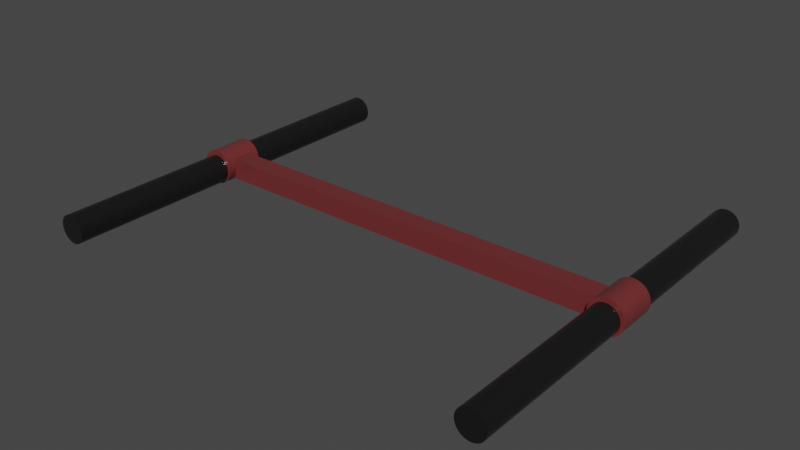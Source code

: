 # Source: minecartlever.blend  (saved by Blender 2.93.20; exported with 4.5.12 LTS)
import bpy
from mathutils import Matrix  # noqa: F401  (used for matrix-valued properties, if any)

bpy.ops.wm.read_factory_settings(use_empty=True)
scene = bpy.context.scene
scene.name = 'Scene'

# ---- collections
col_collection = bpy.data.collections.new('Collection'); scene.collection.children.link(col_collection)

# ---- materials (node trees are filled in below, after node groups)
mat_material_005 = bpy.data.materials.new('Material.005')
mat_material_005.use_transparent_shadow = False
mat_material_004 = bpy.data.materials.new('Material.004')
mat_material_004.use_transparent_shadow = False

# ---- material node trees
mat_material_005.use_nodes = True; mat_material_005.node_tree.nodes.clear()
_N = mat_material_005.node_tree.nodes; _L = mat_material_005.node_tree.links
n0 = _N.new('ShaderNodeBsdfPrincipled'); n0.name = 'Principled BSDF'; n0.location = (10, 300)
n0.distribution = 'GGX'
n0.subsurface_method = 'BURLEY'
n0.inputs[0].default_value = (0.159, 0.02843, 0.02956, 1.0)
n0.inputs[2].default_value = 0.03448
n0.inputs[3].default_value = 1.45
n0.inputs[27].default_value = (0.0, 0.0, 0.0, 1.0)
n0.inputs[28].default_value = 1.0
n1 = _N.new('ShaderNodeOutputMaterial'); n1.name = 'Material Output'; n1.location = (300, 300)
_L.new(n0.outputs[0], n1.inputs[0])
n1.is_active_output = True
mat_material_004.use_nodes = True; mat_material_004.node_tree.nodes.clear()
_N = mat_material_004.node_tree.nodes; _L = mat_material_004.node_tree.links
n0 = _N.new('ShaderNodeBsdfPrincipled'); n0.name = 'Principled BSDF'; n0.location = (10, 300)
n0.distribution = 'GGX'
n0.subsurface_method = 'BURLEY'
n0.inputs[0].default_value = (0.008668, 0.008668, 0.008668, 1.0)
n0.inputs[2].default_value = 0.2457
n0.inputs[3].default_value = 1.45
n0.inputs[27].default_value = (0.0, 0.0, 0.0, 1.0)
n0.inputs[28].default_value = 1.0
n1 = _N.new('ShaderNodeOutputMaterial'); n1.name = 'Material Output'; n1.location = (300, 300)
_L.new(n0.outputs[0], n1.inputs[0])
n1.is_active_output = True

# ---- world
world_world = bpy.data.worlds.new('World'); scene.world = world_world
world_world.use_nodes = True; world_world.node_tree.nodes.clear()
_N = world_world.node_tree.nodes; _L = world_world.node_tree.links
n0 = _N.new('ShaderNodeOutputWorld'); n0.name = 'World Output'; n0.location = (300, 300)
n1 = _N.new('ShaderNodeBackground'); n1.name = 'Background'; n1.location = (10, 300)
n1.inputs[0].default_value = (0.05088, 0.05088, 0.05088, 1.0)
_L.new(n1.outputs[0], n0.inputs[0])
n0.is_active_output = True
world_world.color = (0.05088, 0.05088, 0.05088)
world_world.use_sun_shadow = False
world_world.sun_shadow_jitter_overblur = 0.0

# ---- meshes
me_cube_018 = bpy.data.meshes.new('Cube.018')
me_cube_018.from_pydata([(-0.1, -0.1, -0.1), (-0.1, -0.1, 0.1), (-0.1, 0.1, -0.1), (-0.1, 0.1, 0.1), (0.1, -0.1, -0.1), (0.1, -0.1, 0.1), (0.1, 0.1, -0.1), (0.1, 0.1, 0.1)], [], [(0, 1, 3, 2), (2, 3, 7, 6), (6, 7, 5, 4), (4, 5, 1, 0), (2, 6, 4, 0), (7, 3, 1, 5)])
_uv = me_cube_018.uv_layers.new(name='UVMap')
_uv.uv.foreach_set('vector', [0.375, 0.0, 0.625, 0.0, 0.625, 0.25, 0.375, 0.25, 0.375, 0.25, 0.625, 0.25, 0.625, 0.5, 0.375, 0.5, 0.375, 0.5, 0.625, 0.5, 0.625, 0.75, 0.375, 0.75, 0.375, 0.75, 0.625, 0.75, 0.625, 1.0, 0.375, 1.0, 0.125, 0.5, 0.375, 0.5, 0.375, 0.75, 0.125, 0.75, 0.625, 0.5, 0.875, 0.5, 0.875, 0.75, 0.625, 0.75])
me_cube_018.materials.append(mat_material_005)
me_cube_018.use_remesh_fix_poles = True
me_cube_018.use_remesh_preserve_attributes = False
me_cube_018.update()
me_cylinder_036 = bpy.data.meshes.new('Cylinder.036')
me_cylinder_036.from_pydata([(0.0, 0.01, -0.29), (0.0, 0.01, 0.29), (0.001951, 0.009808, -0.29), (0.001951, 0.009808, 0.29), (0.003827, 0.009239, -0.29), (0.003827, 0.009239, 0.29), (0.005556, 0.008315, -0.29), (0.005556, 0.008315, 0.29), (0.007071, 0.007071, -0.29), (0.007071, 0.007071, 0.29), (0.008315, 0.005556, -0.29), (0.008315, 0.005556, 0.29), (0.009239, 0.003827, -0.29), (0.009239, 0.003827, 0.29), (0.009808, 0.001951, -0.29), (0.009808, 0.001951, 0.29), (0.01, -4.371e-10, -0.29), (0.01, -4.371e-10, 0.29), (0.009808, -0.001951, -0.29), (0.009808, -0.001951, 0.29), (0.009239, -0.003827, -0.29), (0.009239, -0.003827, 0.29), (0.008315, -0.005556, -0.29), (0.008315, -0.005556, 0.29), (0.007071, -0.007071, -0.29), (0.007071, -0.007071, 0.29), (0.005556, -0.008315, -0.29), (0.005556, -0.008315, 0.29), (0.003827, -0.009239, -0.29), (0.003827, -0.009239, 0.29), (0.001951, -0.009808, -0.29), (0.001951, -0.009808, 0.29), (-8.742e-10, -0.01, -0.29), (-8.742e-10, -0.01, 0.29), (-0.001951, -0.009808, -0.29), (-0.001951, -0.009808, 0.29), (-0.003827, -0.009239, -0.29), (-0.003827, -0.009239, 0.29), (-0.005556, -0.008315, -0.29), (-0.005556, -0.008315, 0.29), (-0.007071, -0.007071, -0.29), (-0.007071, -0.007071, 0.29), (-0.008315, -0.005556, -0.29), (-0.008315, -0.005556, 0.29), (-0.009239, -0.003827, -0.29), (-0.009239, -0.003827, 0.29), (-0.009808, -0.001951, -0.29), (-0.009808, -0.001951, 0.29), (-0.01, 1.192e-10, -0.29), (-0.01, 1.192e-10, 0.29), (-0.009808, 0.001951, -0.29), (-0.009808, 0.001951, 0.29), (-0.009239, 0.003827, -0.29), (-0.009239, 0.003827, 0.29), (-0.008315, 0.005556, -0.29), (-0.008315, 0.005556, 0.29), (-0.007071, 0.007071, -0.29), (-0.007071, 0.007071, 0.29), (-0.005556, 0.008315, -0.29), (-0.005556, 0.008315, 0.29), (-0.003827, 0.009239, -0.29), (-0.003827, 0.009239, 0.29), (-0.001951, 0.009808, -0.29), (-0.001951, 0.009808, 0.29)], [], [(0, 1, 3, 2), (2, 3, 5, 4), (4, 5, 7, 6), (6, 7, 9, 8), (8, 9, 11, 10), (10, 11, 13, 12), (12, 13, 15, 14), (14, 15, 17, 16), (16, 17, 19, 18), (18, 19, 21, 20), (20, 21, 23, 22), (22, 23, 25, 24), (24, 25, 27, 26), (26, 27, 29, 28), (28, 29, 31, 30), (30, 31, 33, 32), (32, 33, 35, 34), (34, 35, 37, 36), (36, 37, 39, 38), (38, 39, 41, 40), (40, 41, 43, 42), (42, 43, 45, 44), (44, 45, 47, 46), (46, 47, 49, 48), (48, 49, 51, 50), (50, 51, 53, 52), (52, 53, 55, 54), (54, 55, 57, 56), (56, 57, 59, 58), (58, 59, 61, 60), (3, 1, 63, 61, 59, 57, 55, 53, 51, 49, 47, 45, 43, 41, 39, 37, 35, 33, 31, 29, 27, 25, 23, 21, 19, 17, 15, 13, 11, 9, 7, 5), (60, 61, 63, 62), (62, 63, 1, 0), (0, 2, 4, 6, 8, 10, 12, 14, 16, 18, 20, 22, 24, 26, 28, 30, 32, 34, 36, 38, 40, 42, 44, 46, 48, 50, 52, 54, 56, 58, 60, 62)])
_uv = me_cylinder_036.uv_layers.new(name='UVMap')
_uv.uv.foreach_set('vector', [1.0, 0.5, 1.0, 1.0, 0.9688, 1.0, 0.9688, 0.5, 0.9688, 0.5, 0.9688, 1.0, 0.9375, 1.0, 0.9375, 0.5, 0.9375, 0.5, 0.9375, 1.0, 0.9062, 1.0, 0.9062, 0.5, 0.9062, 0.5, 0.9062, 1.0, 0.875, 1.0, 0.875, 0.5, 0.875, 0.5, 0.875, 1.0, 0.8438, 1.0, 0.8438, 0.5, 0.8438, 0.5, 0.8438, 1.0, 0.8125, 1.0, 0.8125, 0.5, 0.8125, 0.5, 0.8125, 1.0, 0.7812, 1.0, 0.7812, 0.5, 0.7812, 0.5, 0.7812, 1.0, 0.75, 1.0, 0.75, 0.5, 0.75, 0.5, 0.75, 1.0, 0.7188, 1.0, 0.7188, 0.5, 0.7188, 0.5, 0.7188, 1.0, 0.6875, 1.0, 0.6875, 0.5, 0.6875, 0.5, 0.6875, 1.0, 0.6562, 1.0, 0.6562, 0.5, 0.6562, 0.5, 0.6562, 1.0, 0.625, 1.0, 0.625, 0.5, 0.625, 0.5, 0.625, 1.0, 0.5938, 1.0, 0.5938, 0.5, 0.5938, 0.5, 0.5938, 1.0, 0.5625, 1.0, 0.5625, 0.5, 0.5625, 0.5, 0.5625, 1.0, 0.5312, 1.0, 0.5312, 0.5, 0.5312, 0.5, 0.5312, 1.0, 0.5, 1.0, 0.5, 0.5, 0.5, 0.5, 0.5, 1.0, 0.4688, 1.0, 0.4688, 0.5, 0.4688, 0.5, 0.4688, 1.0, 0.4375, 1.0, 0.4375, 0.5, 0.4375, 0.5, 0.4375, 1.0, 0.4062, 1.0, 0.4062, 0.5, 0.4062, 0.5, 0.4062, 1.0, 0.375, 1.0, 0.375, 0.5, 0.375, 0.5, 0.375, 1.0, 0.3438, 1.0, 0.3438, 0.5, 0.3438, 0.5, 0.3438, 1.0, 0.3125, 1.0, 0.3125, 0.5, 0.3125, 0.5, 0.3125, 1.0, 0.2812, 1.0, 0.2812, 0.5, 0.2812, 0.5, 0.2812, 1.0, 0.25, 1.0, 0.25, 0.5, 0.25, 0.5, 0.25, 1.0, 0.2188, 1.0, 0.2188, 0.5, 0.2188, 0.5, 0.2188, 1.0, 0.1875, 1.0, 0.1875, 0.5, 0.1875, 0.5, 0.1875, 1.0, 0.1562, 1.0, 0.1562, 0.5, 0.1562, 0.5, 0.1562, 1.0, 0.125, 1.0, 0.125, 0.5, 0.125, 0.5, 0.125, 1.0, 0.09375, 1.0, 0.09375, 0.5, 0.09375, 0.5, 0.09375, 1.0, 0.0625, 1.0, 0.0625, 0.5, 0.2968, 0.4854, 0.25, 0.49, 0.2032, 0.4854, 0.1582, 0.4717, 0.1167, 0.4496, 0.08029, 0.4197, 0.05045, 0.3833, 0.02827, 0.3418, 0.01461, 0.2968, 0.01, 0.25, 0.01461, 0.2032, 0.02827, 0.1582, 0.05045, 0.1167, 0.08029, 0.08029, 0.1167, 0.05045, 0.1582, 0.02827, 0.2032, 0.01461, 0.25, 0.01, 0.2968, 0.01461, 0.3418, 0.02827, 0.3833, 0.05045, 0.4197, 0.08029, 0.4496, 0.1167, 0.4717, 0.1582, 0.4854, 0.2032, 0.49, 0.25, 0.4854, 0.2968, 0.4717, 0.3418, 0.4496, 0.3833, 0.4197, 0.4197, 0.3833, 0.4496, 0.3418, 0.4717, 0.0625, 0.5, 0.0625, 1.0, 0.03125, 1.0, 0.03125, 0.5, 0.03125, 0.5, 0.03125, 1.0, 0.0, 1.0, 0.0, 0.5, 0.75, 0.49, 0.7968, 0.4854, 0.8418, 0.4717, 0.8833, 0.4496, 0.9197, 0.4197, 0.9496, 0.3833, 0.9717, 0.3418, 0.9854, 0.2968, 0.99, 0.25, 0.9854, 0.2032, 0.9717, 0.1582, 0.9496, 0.1167, 0.9197, 0.08029, 0.8833, 0.05045, 0.8418, 0.02827, 0.7968, 0.01461, 0.75, 0.01, 0.7032, 0.01461, 0.6582, 0.02827, 0.6167, 0.05045, 0.5803, 0.08029, 0.5504, 0.1167, 0.5283, 0.1582, 0.5146, 0.2032, 0.51, 0.25, 0.5146, 0.2968, 0.5283, 0.3418, 0.5504, 0.3833, 0.5803, 0.4197, 0.6167, 0.4496, 0.6582, 0.4717, 0.7032, 0.4854])
me_cylinder_036.materials.append(mat_material_004)
me_cylinder_036.use_remesh_fix_poles = True
me_cylinder_036.use_remesh_preserve_attributes = False
me_cylinder_036.update()
me_cylinder_037 = bpy.data.meshes.new('Cylinder.037')
me_cylinder_037.from_pydata([(0.0, 0.01, -0.29), (0.0, 0.01, 0.29), (0.001951, 0.009808, -0.29), (0.001951, 0.009808, 0.29), (0.003827, 0.009239, -0.29), (0.003827, 0.009239, 0.29), (0.005556, 0.008315, -0.29), (0.005556, 0.008315, 0.29), (0.007071, 0.007071, -0.29), (0.007071, 0.007071, 0.29), (0.008315, 0.005556, -0.29), (0.008315, 0.005556, 0.29), (0.009239, 0.003827, -0.29), (0.009239, 0.003827, 0.29), (0.009808, 0.001951, -0.29), (0.009808, 0.001951, 0.29), (0.01, -4.371e-10, -0.29), (0.01, -4.371e-10, 0.29), (0.009808, -0.001951, -0.29), (0.009808, -0.001951, 0.29), (0.009239, -0.003827, -0.29), (0.009239, -0.003827, 0.29), (0.008315, -0.005556, -0.29), (0.008315, -0.005556, 0.29), (0.007071, -0.007071, -0.29), (0.007071, -0.007071, 0.29), (0.005556, -0.008315, -0.29), (0.005556, -0.008315, 0.29), (0.003827, -0.009239, -0.29), (0.003827, -0.009239, 0.29), (0.001951, -0.009808, -0.29), (0.001951, -0.009808, 0.29), (-8.742e-10, -0.01, -0.29), (-8.742e-10, -0.01, 0.29), (-0.001951, -0.009808, -0.29), (-0.001951, -0.009808, 0.29), (-0.003827, -0.009239, -0.29), (-0.003827, -0.009239, 0.29), (-0.005556, -0.008315, -0.29), (-0.005556, -0.008315, 0.29), (-0.007071, -0.007071, -0.29), (-0.007071, -0.007071, 0.29), (-0.008315, -0.005556, -0.29), (-0.008315, -0.005556, 0.29), (-0.009239, -0.003827, -0.29), (-0.009239, -0.003827, 0.29), (-0.009808, -0.001951, -0.29), (-0.009808, -0.001951, 0.29), (-0.01, 1.192e-10, -0.29), (-0.01, 1.192e-10, 0.29), (-0.009808, 0.001951, -0.29), (-0.009808, 0.001951, 0.29), (-0.009239, 0.003827, -0.29), (-0.009239, 0.003827, 0.29), (-0.008315, 0.005556, -0.29), (-0.008315, 0.005556, 0.29), (-0.007071, 0.007071, -0.29), (-0.007071, 0.007071, 0.29), (-0.005556, 0.008315, -0.29), (-0.005556, 0.008315, 0.29), (-0.003827, 0.009239, -0.29), (-0.003827, 0.009239, 0.29), (-0.001951, 0.009808, -0.29), (-0.001951, 0.009808, 0.29)], [], [(0, 1, 3, 2), (2, 3, 5, 4), (4, 5, 7, 6), (6, 7, 9, 8), (8, 9, 11, 10), (10, 11, 13, 12), (12, 13, 15, 14), (14, 15, 17, 16), (16, 17, 19, 18), (18, 19, 21, 20), (20, 21, 23, 22), (22, 23, 25, 24), (24, 25, 27, 26), (26, 27, 29, 28), (28, 29, 31, 30), (30, 31, 33, 32), (32, 33, 35, 34), (34, 35, 37, 36), (36, 37, 39, 38), (38, 39, 41, 40), (40, 41, 43, 42), (42, 43, 45, 44), (44, 45, 47, 46), (46, 47, 49, 48), (48, 49, 51, 50), (50, 51, 53, 52), (52, 53, 55, 54), (54, 55, 57, 56), (56, 57, 59, 58), (58, 59, 61, 60), (3, 1, 63, 61, 59, 57, 55, 53, 51, 49, 47, 45, 43, 41, 39, 37, 35, 33, 31, 29, 27, 25, 23, 21, 19, 17, 15, 13, 11, 9, 7, 5), (60, 61, 63, 62), (62, 63, 1, 0), (0, 2, 4, 6, 8, 10, 12, 14, 16, 18, 20, 22, 24, 26, 28, 30, 32, 34, 36, 38, 40, 42, 44, 46, 48, 50, 52, 54, 56, 58, 60, 62)])
_uv = me_cylinder_037.uv_layers.new(name='UVMap')
_uv.uv.foreach_set('vector', [1.0, 0.5, 1.0, 1.0, 0.9688, 1.0, 0.9688, 0.5, 0.9688, 0.5, 0.9688, 1.0, 0.9375, 1.0, 0.9375, 0.5, 0.9375, 0.5, 0.9375, 1.0, 0.9062, 1.0, 0.9062, 0.5, 0.9062, 0.5, 0.9062, 1.0, 0.875, 1.0, 0.875, 0.5, 0.875, 0.5, 0.875, 1.0, 0.8438, 1.0, 0.8438, 0.5, 0.8438, 0.5, 0.8438, 1.0, 0.8125, 1.0, 0.8125, 0.5, 0.8125, 0.5, 0.8125, 1.0, 0.7812, 1.0, 0.7812, 0.5, 0.7812, 0.5, 0.7812, 1.0, 0.75, 1.0, 0.75, 0.5, 0.75, 0.5, 0.75, 1.0, 0.7188, 1.0, 0.7188, 0.5, 0.7188, 0.5, 0.7188, 1.0, 0.6875, 1.0, 0.6875, 0.5, 0.6875, 0.5, 0.6875, 1.0, 0.6562, 1.0, 0.6562, 0.5, 0.6562, 0.5, 0.6562, 1.0, 0.625, 1.0, 0.625, 0.5, 0.625, 0.5, 0.625, 1.0, 0.5938, 1.0, 0.5938, 0.5, 0.5938, 0.5, 0.5938, 1.0, 0.5625, 1.0, 0.5625, 0.5, 0.5625, 0.5, 0.5625, 1.0, 0.5312, 1.0, 0.5312, 0.5, 0.5312, 0.5, 0.5312, 1.0, 0.5, 1.0, 0.5, 0.5, 0.5, 0.5, 0.5, 1.0, 0.4688, 1.0, 0.4688, 0.5, 0.4688, 0.5, 0.4688, 1.0, 0.4375, 1.0, 0.4375, 0.5, 0.4375, 0.5, 0.4375, 1.0, 0.4062, 1.0, 0.4062, 0.5, 0.4062, 0.5, 0.4062, 1.0, 0.375, 1.0, 0.375, 0.5, 0.375, 0.5, 0.375, 1.0, 0.3438, 1.0, 0.3438, 0.5, 0.3438, 0.5, 0.3438, 1.0, 0.3125, 1.0, 0.3125, 0.5, 0.3125, 0.5, 0.3125, 1.0, 0.2812, 1.0, 0.2812, 0.5, 0.2812, 0.5, 0.2812, 1.0, 0.25, 1.0, 0.25, 0.5, 0.25, 0.5, 0.25, 1.0, 0.2188, 1.0, 0.2188, 0.5, 0.2188, 0.5, 0.2188, 1.0, 0.1875, 1.0, 0.1875, 0.5, 0.1875, 0.5, 0.1875, 1.0, 0.1562, 1.0, 0.1562, 0.5, 0.1562, 0.5, 0.1562, 1.0, 0.125, 1.0, 0.125, 0.5, 0.125, 0.5, 0.125, 1.0, 0.09375, 1.0, 0.09375, 0.5, 0.09375, 0.5, 0.09375, 1.0, 0.0625, 1.0, 0.0625, 0.5, 0.2968, 0.4854, 0.25, 0.49, 0.2032, 0.4854, 0.1582, 0.4717, 0.1167, 0.4496, 0.08029, 0.4197, 0.05045, 0.3833, 0.02827, 0.3418, 0.01461, 0.2968, 0.01, 0.25, 0.01461, 0.2032, 0.02827, 0.1582, 0.05045, 0.1167, 0.08029, 0.08029, 0.1167, 0.05045, 0.1582, 0.02827, 0.2032, 0.01461, 0.25, 0.01, 0.2968, 0.01461, 0.3418, 0.02827, 0.3833, 0.05045, 0.4197, 0.08029, 0.4496, 0.1167, 0.4717, 0.1582, 0.4854, 0.2032, 0.49, 0.25, 0.4854, 0.2968, 0.4717, 0.3418, 0.4496, 0.3833, 0.4197, 0.4197, 0.3833, 0.4496, 0.3418, 0.4717, 0.0625, 0.5, 0.0625, 1.0, 0.03125, 1.0, 0.03125, 0.5, 0.03125, 0.5, 0.03125, 1.0, 0.0, 1.0, 0.0, 0.5, 0.75, 0.49, 0.7968, 0.4854, 0.8418, 0.4717, 0.8833, 0.4496, 0.9197, 0.4197, 0.9496, 0.3833, 0.9717, 0.3418, 0.9854, 0.2968, 0.99, 0.25, 0.9854, 0.2032, 0.9717, 0.1582, 0.9496, 0.1167, 0.9197, 0.08029, 0.8833, 0.05045, 0.8418, 0.02827, 0.7968, 0.01461, 0.75, 0.01, 0.7032, 0.01461, 0.6582, 0.02827, 0.6167, 0.05045, 0.5803, 0.08029, 0.5504, 0.1167, 0.5283, 0.1582, 0.5146, 0.2032, 0.51, 0.25, 0.5146, 0.2968, 0.5283, 0.3418, 0.5504, 0.3833, 0.5803, 0.4197, 0.6167, 0.4496, 0.6582, 0.4717, 0.7032, 0.4854])
me_cylinder_037.materials.append(mat_material_004)
me_cylinder_037.use_remesh_fix_poles = True
me_cylinder_037.use_remesh_preserve_attributes = False
me_cylinder_037.update()
me_cylinder_038 = bpy.data.meshes.new('Cylinder.038')
me_cylinder_038.from_pydata([(0.0, 0.02, -0.29), (0.0, 0.02, 0.29), (0.003902, 0.01962, -0.29), (0.003902, 0.01962, 0.29), (0.007654, 0.01848, -0.29), (0.007654, 0.01848, 0.29), (0.01111, 0.01663, -0.29), (0.01111, 0.01663, 0.29), (0.01414, 0.01414, -0.29), (0.01414, 0.01414, 0.29), (0.01663, 0.01111, -0.29), (0.01663, 0.01111, 0.29), (0.01848, 0.007654, -0.29), (0.01848, 0.007654, 0.29), (0.01962, 0.003902, -0.29), (0.01962, 0.003902, 0.29), (0.02, -8.742e-10, -0.29), (0.02, -8.742e-10, 0.29), (0.01962, -0.003902, -0.29), (0.01962, -0.003902, 0.29), (0.01848, -0.007654, -0.29), (0.01848, -0.007654, 0.29), (0.01663, -0.01111, -0.29), (0.01663, -0.01111, 0.29), (0.01414, -0.01414, -0.29), (0.01414, -0.01414, 0.29), (0.01111, -0.01663, -0.29), (0.01111, -0.01663, 0.29), (0.007654, -0.01848, -0.29), (0.007654, -0.01848, 0.29), (0.003902, -0.01962, -0.29), (0.003902, -0.01962, 0.29), (-1.748e-09, -0.02, -0.29), (-1.748e-09, -0.02, 0.29), (-0.003902, -0.01962, -0.29), (-0.003902, -0.01962, 0.29), (-0.007654, -0.01848, -0.29), (-0.007654, -0.01848, 0.29), (-0.01111, -0.01663, -0.29), (-0.01111, -0.01663, 0.29), (-0.01414, -0.01414, -0.29), (-0.01414, -0.01414, 0.29), (-0.01663, -0.01111, -0.29), (-0.01663, -0.01111, 0.29), (-0.01848, -0.007654, -0.29), (-0.01848, -0.007654, 0.29), (-0.01962, -0.003902, -0.29), (-0.01962, -0.003902, 0.29), (-0.02, 2.385e-10, -0.29), (-0.02, 2.385e-10, 0.29), (-0.01962, 0.003902, -0.29), (-0.01962, 0.003902, 0.29), (-0.01848, 0.007654, -0.29), (-0.01848, 0.007654, 0.29), (-0.01663, 0.01111, -0.29), (-0.01663, 0.01111, 0.29), (-0.01414, 0.01414, -0.29), (-0.01414, 0.01414, 0.29), (-0.01111, 0.01663, -0.29), (-0.01111, 0.01663, 0.29), (-0.007654, 0.01848, -0.29), (-0.007654, 0.01848, 0.29), (-0.003902, 0.01962, -0.29), (-0.003902, 0.01962, 0.29)], [], [(0, 1, 3, 2), (2, 3, 5, 4), (4, 5, 7, 6), (6, 7, 9, 8), (8, 9, 11, 10), (10, 11, 13, 12), (12, 13, 15, 14), (14, 15, 17, 16), (16, 17, 19, 18), (18, 19, 21, 20), (20, 21, 23, 22), (22, 23, 25, 24), (24, 25, 27, 26), (26, 27, 29, 28), (28, 29, 31, 30), (30, 31, 33, 32), (32, 33, 35, 34), (34, 35, 37, 36), (36, 37, 39, 38), (38, 39, 41, 40), (40, 41, 43, 42), (42, 43, 45, 44), (44, 45, 47, 46), (46, 47, 49, 48), (48, 49, 51, 50), (50, 51, 53, 52), (52, 53, 55, 54), (54, 55, 57, 56), (56, 57, 59, 58), (58, 59, 61, 60), (3, 1, 63, 61, 59, 57, 55, 53, 51, 49, 47, 45, 43, 41, 39, 37, 35, 33, 31, 29, 27, 25, 23, 21, 19, 17, 15, 13, 11, 9, 7, 5), (60, 61, 63, 62), (62, 63, 1, 0), (0, 2, 4, 6, 8, 10, 12, 14, 16, 18, 20, 22, 24, 26, 28, 30, 32, 34, 36, 38, 40, 42, 44, 46, 48, 50, 52, 54, 56, 58, 60, 62)])
_uv = me_cylinder_038.uv_layers.new(name='UVMap')
_uv.uv.foreach_set('vector', [1.0, 0.5, 1.0, 1.0, 0.9688, 1.0, 0.9688, 0.5, 0.9688, 0.5, 0.9688, 1.0, 0.9375, 1.0, 0.9375, 0.5, 0.9375, 0.5, 0.9375, 1.0, 0.9062, 1.0, 0.9062, 0.5, 0.9062, 0.5, 0.9062, 1.0, 0.875, 1.0, 0.875, 0.5, 0.875, 0.5, 0.875, 1.0, 0.8438, 1.0, 0.8438, 0.5, 0.8438, 0.5, 0.8438, 1.0, 0.8125, 1.0, 0.8125, 0.5, 0.8125, 0.5, 0.8125, 1.0, 0.7812, 1.0, 0.7812, 0.5, 0.7812, 0.5, 0.7812, 1.0, 0.75, 1.0, 0.75, 0.5, 0.75, 0.5, 0.75, 1.0, 0.7188, 1.0, 0.7188, 0.5, 0.7188, 0.5, 0.7188, 1.0, 0.6875, 1.0, 0.6875, 0.5, 0.6875, 0.5, 0.6875, 1.0, 0.6562, 1.0, 0.6562, 0.5, 0.6562, 0.5, 0.6562, 1.0, 0.625, 1.0, 0.625, 0.5, 0.625, 0.5, 0.625, 1.0, 0.5938, 1.0, 0.5938, 0.5, 0.5938, 0.5, 0.5938, 1.0, 0.5625, 1.0, 0.5625, 0.5, 0.5625, 0.5, 0.5625, 1.0, 0.5312, 1.0, 0.5312, 0.5, 0.5312, 0.5, 0.5312, 1.0, 0.5, 1.0, 0.5, 0.5, 0.5, 0.5, 0.5, 1.0, 0.4688, 1.0, 0.4688, 0.5, 0.4688, 0.5, 0.4688, 1.0, 0.4375, 1.0, 0.4375, 0.5, 0.4375, 0.5, 0.4375, 1.0, 0.4062, 1.0, 0.4062, 0.5, 0.4062, 0.5, 0.4062, 1.0, 0.375, 1.0, 0.375, 0.5, 0.375, 0.5, 0.375, 1.0, 0.3438, 1.0, 0.3438, 0.5, 0.3438, 0.5, 0.3438, 1.0, 0.3125, 1.0, 0.3125, 0.5, 0.3125, 0.5, 0.3125, 1.0, 0.2812, 1.0, 0.2812, 0.5, 0.2812, 0.5, 0.2812, 1.0, 0.25, 1.0, 0.25, 0.5, 0.25, 0.5, 0.25, 1.0, 0.2188, 1.0, 0.2188, 0.5, 0.2188, 0.5, 0.2188, 1.0, 0.1875, 1.0, 0.1875, 0.5, 0.1875, 0.5, 0.1875, 1.0, 0.1562, 1.0, 0.1562, 0.5, 0.1562, 0.5, 0.1562, 1.0, 0.125, 1.0, 0.125, 0.5, 0.125, 0.5, 0.125, 1.0, 0.09375, 1.0, 0.09375, 0.5, 0.09375, 0.5, 0.09375, 1.0, 0.0625, 1.0, 0.0625, 0.5, 0.2968, 0.4854, 0.25, 0.49, 0.2032, 0.4854, 0.1582, 0.4717, 0.1167, 0.4496, 0.08029, 0.4197, 0.05045, 0.3833, 0.02827, 0.3418, 0.01461, 0.2968, 0.01, 0.25, 0.01461, 0.2032, 0.02827, 0.1582, 0.05045, 0.1167, 0.08029, 0.08029, 0.1167, 0.05045, 0.1582, 0.02827, 0.2032, 0.01461, 0.25, 0.01, 0.2968, 0.01461, 0.3418, 0.02827, 0.3833, 0.05045, 0.4197, 0.08029, 0.4496, 0.1167, 0.4717, 0.1582, 0.4854, 0.2032, 0.49, 0.25, 0.4854, 0.2968, 0.4717, 0.3418, 0.4496, 0.3833, 0.4197, 0.4197, 0.3833, 0.4496, 0.3418, 0.4717, 0.0625, 0.5, 0.0625, 1.0, 0.03125, 1.0, 0.03125, 0.5, 0.03125, 0.5, 0.03125, 1.0, 0.0, 1.0, 0.0, 0.5, 0.75, 0.49, 0.7968, 0.4854, 0.8418, 0.4717, 0.8833, 0.4496, 0.9197, 0.4197, 0.9496, 0.3833, 0.9717, 0.3418, 0.9854, 0.2968, 0.99, 0.25, 0.9854, 0.2032, 0.9717, 0.1582, 0.9496, 0.1167, 0.9197, 0.08029, 0.8833, 0.05045, 0.8418, 0.02827, 0.7968, 0.01461, 0.75, 0.01, 0.7032, 0.01461, 0.6582, 0.02827, 0.6167, 0.05045, 0.5803, 0.08029, 0.5504, 0.1167, 0.5283, 0.1582, 0.5146, 0.2032, 0.51, 0.25, 0.5146, 0.2968, 0.5283, 0.3418, 0.5504, 0.3833, 0.5803, 0.4197, 0.6167, 0.4496, 0.6582, 0.4717, 0.7032, 0.4854])
me_cylinder_038.materials.append(mat_material_005)
me_cylinder_038.use_remesh_fix_poles = True
me_cylinder_038.use_remesh_preserve_attributes = False
me_cylinder_038.update()
me_cylinder_039 = bpy.data.meshes.new('Cylinder.039')
me_cylinder_039.from_pydata([(0.0, 0.02, -0.29), (0.0, 0.02, 0.29), (0.003902, 0.01962, -0.29), (0.003902, 0.01962, 0.29), (0.007654, 0.01848, -0.29), (0.007654, 0.01848, 0.29), (0.01111, 0.01663, -0.29), (0.01111, 0.01663, 0.29), (0.01414, 0.01414, -0.29), (0.01414, 0.01414, 0.29), (0.01663, 0.01111, -0.29), (0.01663, 0.01111, 0.29), (0.01848, 0.007654, -0.29), (0.01848, 0.007654, 0.29), (0.01962, 0.003902, -0.29), (0.01962, 0.003902, 0.29), (0.02, -8.742e-10, -0.29), (0.02, -8.742e-10, 0.29), (0.01962, -0.003902, -0.29), (0.01962, -0.003902, 0.29), (0.01848, -0.007654, -0.29), (0.01848, -0.007654, 0.29), (0.01663, -0.01111, -0.29), (0.01663, -0.01111, 0.29), (0.01414, -0.01414, -0.29), (0.01414, -0.01414, 0.29), (0.01111, -0.01663, -0.29), (0.01111, -0.01663, 0.29), (0.007654, -0.01848, -0.29), (0.007654, -0.01848, 0.29), (0.003902, -0.01962, -0.29), (0.003902, -0.01962, 0.29), (-1.748e-09, -0.02, -0.29), (-1.748e-09, -0.02, 0.29), (-0.003902, -0.01962, -0.29), (-0.003902, -0.01962, 0.29), (-0.007654, -0.01848, -0.29), (-0.007654, -0.01848, 0.29), (-0.01111, -0.01663, -0.29), (-0.01111, -0.01663, 0.29), (-0.01414, -0.01414, -0.29), (-0.01414, -0.01414, 0.29), (-0.01663, -0.01111, -0.29), (-0.01663, -0.01111, 0.29), (-0.01848, -0.007654, -0.29), (-0.01848, -0.007654, 0.29), (-0.01962, -0.003902, -0.29), (-0.01962, -0.003902, 0.29), (-0.02, 2.385e-10, -0.29), (-0.02, 2.385e-10, 0.29), (-0.01962, 0.003902, -0.29), (-0.01962, 0.003902, 0.29), (-0.01848, 0.007654, -0.29), (-0.01848, 0.007654, 0.29), (-0.01663, 0.01111, -0.29), (-0.01663, 0.01111, 0.29), (-0.01414, 0.01414, -0.29), (-0.01414, 0.01414, 0.29), (-0.01111, 0.01663, -0.29), (-0.01111, 0.01663, 0.29), (-0.007654, 0.01848, -0.29), (-0.007654, 0.01848, 0.29), (-0.003902, 0.01962, -0.29), (-0.003902, 0.01962, 0.29)], [], [(0, 1, 3, 2), (2, 3, 5, 4), (4, 5, 7, 6), (6, 7, 9, 8), (8, 9, 11, 10), (10, 11, 13, 12), (12, 13, 15, 14), (14, 15, 17, 16), (16, 17, 19, 18), (18, 19, 21, 20), (20, 21, 23, 22), (22, 23, 25, 24), (24, 25, 27, 26), (26, 27, 29, 28), (28, 29, 31, 30), (30, 31, 33, 32), (32, 33, 35, 34), (34, 35, 37, 36), (36, 37, 39, 38), (38, 39, 41, 40), (40, 41, 43, 42), (42, 43, 45, 44), (44, 45, 47, 46), (46, 47, 49, 48), (48, 49, 51, 50), (50, 51, 53, 52), (52, 53, 55, 54), (54, 55, 57, 56), (56, 57, 59, 58), (58, 59, 61, 60), (3, 1, 63, 61, 59, 57, 55, 53, 51, 49, 47, 45, 43, 41, 39, 37, 35, 33, 31, 29, 27, 25, 23, 21, 19, 17, 15, 13, 11, 9, 7, 5), (60, 61, 63, 62), (62, 63, 1, 0), (0, 2, 4, 6, 8, 10, 12, 14, 16, 18, 20, 22, 24, 26, 28, 30, 32, 34, 36, 38, 40, 42, 44, 46, 48, 50, 52, 54, 56, 58, 60, 62)])
_uv = me_cylinder_039.uv_layers.new(name='UVMap')
_uv.uv.foreach_set('vector', [1.0, 0.5, 1.0, 1.0, 0.9688, 1.0, 0.9688, 0.5, 0.9688, 0.5, 0.9688, 1.0, 0.9375, 1.0, 0.9375, 0.5, 0.9375, 0.5, 0.9375, 1.0, 0.9062, 1.0, 0.9062, 0.5, 0.9062, 0.5, 0.9062, 1.0, 0.875, 1.0, 0.875, 0.5, 0.875, 0.5, 0.875, 1.0, 0.8438, 1.0, 0.8438, 0.5, 0.8438, 0.5, 0.8438, 1.0, 0.8125, 1.0, 0.8125, 0.5, 0.8125, 0.5, 0.8125, 1.0, 0.7812, 1.0, 0.7812, 0.5, 0.7812, 0.5, 0.7812, 1.0, 0.75, 1.0, 0.75, 0.5, 0.75, 0.5, 0.75, 1.0, 0.7188, 1.0, 0.7188, 0.5, 0.7188, 0.5, 0.7188, 1.0, 0.6875, 1.0, 0.6875, 0.5, 0.6875, 0.5, 0.6875, 1.0, 0.6562, 1.0, 0.6562, 0.5, 0.6562, 0.5, 0.6562, 1.0, 0.625, 1.0, 0.625, 0.5, 0.625, 0.5, 0.625, 1.0, 0.5938, 1.0, 0.5938, 0.5, 0.5938, 0.5, 0.5938, 1.0, 0.5625, 1.0, 0.5625, 0.5, 0.5625, 0.5, 0.5625, 1.0, 0.5312, 1.0, 0.5312, 0.5, 0.5312, 0.5, 0.5312, 1.0, 0.5, 1.0, 0.5, 0.5, 0.5, 0.5, 0.5, 1.0, 0.4688, 1.0, 0.4688, 0.5, 0.4688, 0.5, 0.4688, 1.0, 0.4375, 1.0, 0.4375, 0.5, 0.4375, 0.5, 0.4375, 1.0, 0.4062, 1.0, 0.4062, 0.5, 0.4062, 0.5, 0.4062, 1.0, 0.375, 1.0, 0.375, 0.5, 0.375, 0.5, 0.375, 1.0, 0.3438, 1.0, 0.3438, 0.5, 0.3438, 0.5, 0.3438, 1.0, 0.3125, 1.0, 0.3125, 0.5, 0.3125, 0.5, 0.3125, 1.0, 0.2812, 1.0, 0.2812, 0.5, 0.2812, 0.5, 0.2812, 1.0, 0.25, 1.0, 0.25, 0.5, 0.25, 0.5, 0.25, 1.0, 0.2188, 1.0, 0.2188, 0.5, 0.2188, 0.5, 0.2188, 1.0, 0.1875, 1.0, 0.1875, 0.5, 0.1875, 0.5, 0.1875, 1.0, 0.1562, 1.0, 0.1562, 0.5, 0.1562, 0.5, 0.1562, 1.0, 0.125, 1.0, 0.125, 0.5, 0.125, 0.5, 0.125, 1.0, 0.09375, 1.0, 0.09375, 0.5, 0.09375, 0.5, 0.09375, 1.0, 0.0625, 1.0, 0.0625, 0.5, 0.2968, 0.4854, 0.25, 0.49, 0.2032, 0.4854, 0.1582, 0.4717, 0.1167, 0.4496, 0.08029, 0.4197, 0.05045, 0.3833, 0.02827, 0.3418, 0.01461, 0.2968, 0.01, 0.25, 0.01461, 0.2032, 0.02827, 0.1582, 0.05045, 0.1167, 0.08029, 0.08029, 0.1167, 0.05045, 0.1582, 0.02827, 0.2032, 0.01461, 0.25, 0.01, 0.2968, 0.01461, 0.3418, 0.02827, 0.3833, 0.05045, 0.4197, 0.08029, 0.4496, 0.1167, 0.4717, 0.1582, 0.4854, 0.2032, 0.49, 0.25, 0.4854, 0.2968, 0.4717, 0.3418, 0.4496, 0.3833, 0.4197, 0.4197, 0.3833, 0.4496, 0.3418, 0.4717, 0.0625, 0.5, 0.0625, 1.0, 0.03125, 1.0, 0.03125, 0.5, 0.03125, 0.5, 0.03125, 1.0, 0.0, 1.0, 0.0, 0.5, 0.75, 0.49, 0.7968, 0.4854, 0.8418, 0.4717, 0.8833, 0.4496, 0.9197, 0.4197, 0.9496, 0.3833, 0.9717, 0.3418, 0.9854, 0.2968, 0.99, 0.25, 0.9854, 0.2032, 0.9717, 0.1582, 0.9496, 0.1167, 0.9197, 0.08029, 0.8833, 0.05045, 0.8418, 0.02827, 0.7968, 0.01461, 0.75, 0.01, 0.7032, 0.01461, 0.6582, 0.02827, 0.6167, 0.05045, 0.5803, 0.08029, 0.5504, 0.1167, 0.5283, 0.1582, 0.5146, 0.2032, 0.51, 0.25, 0.5146, 0.2968, 0.5283, 0.3418, 0.5504, 0.3833, 0.5803, 0.4197, 0.6167, 0.4496, 0.6582, 0.4717, 0.7032, 0.4854])
me_cylinder_039.materials.append(mat_material_005)
me_cylinder_039.use_remesh_fix_poles = True
me_cylinder_039.use_remesh_preserve_attributes = False
me_cylinder_039.update()

# ---- objects
ob_cube_015 = bpy.data.objects.new('Cube.015', me_cube_018)
ob_cylinder_030 = bpy.data.objects.new('Cylinder.030', me_cylinder_036)
ob_cylinder_031 = bpy.data.objects.new('Cylinder.031', me_cylinder_037)
ob_cylinder_032 = bpy.data.objects.new('Cylinder.032', me_cylinder_038)
ob_cylinder_033 = bpy.data.objects.new('Cylinder.033', me_cylinder_039)

# ---- transforms, parenting, visibility, modifiers, constraints
ob_cube_015.location = (0.006392, 0.0008387, 0.4207)
ob_cube_015.scale = (-2.518, 0.1187, 0.119)
ob_cylinder_030.location = (0.26, 0.0, 0.4202)
ob_cylinder_030.rotation_euler = (1.571, -0.0, 0.0)
ob_cylinder_030.scale = (1.643, 1.643, 0.7722)
ob_cylinder_031.location = (-0.2554, 0.0, 0.4202)
ob_cylinder_031.rotation_euler = (1.571, -0.0, 0.0)
ob_cylinder_031.scale = (1.643, 1.643, 0.7722)
ob_cylinder_032.location = (0.2607, 0.001935, 0.4219)
ob_cylinder_032.rotation_euler = (1.571, -0.0, 0.0)
ob_cylinder_032.scale = (1.0, 1.0, 0.08104)
ob_cylinder_033.location = (-0.2566, 0.001935, 0.4219)
ob_cylinder_033.rotation_euler = (1.571, -0.0, 0.0)
ob_cylinder_033.scale = (1.0, 1.0, 0.08104)

# ---- collection membership
col_collection.objects.link(ob_cube_015)
col_collection.objects.link(ob_cylinder_030)
col_collection.objects.link(ob_cylinder_031)
col_collection.objects.link(ob_cylinder_032)
col_collection.objects.link(ob_cylinder_033)

# ---- scene / render settings (as saved in the file)
scene.frame_start = 1; scene.frame_end = 250; scene.frame_set(1)
scene.render.engine = 'BLENDER_EEVEE_NEXT'
scene.cycles.use_denoising = False
scene.cycles.samples = 128
scene.cycles.sampling_pattern = 'TABULATED_SOBOL'
scene.cycles.use_adaptive_sampling = False
scene.cycles.use_light_tree = False
scene.view_settings.view_transform = 'Filmic'
bpy.context.view_layer.update()

# ---- added for rendering (the .blend has no active camera and no usable light): camera, sun
cam_auto = bpy.data.cameras.new('AutoCamera')
cam_auto.lens = 50.0
cam_auto.sensor_width = 36.0
cam_auto.clip_end = 1000.0
ob_auto_camera = bpy.data.objects.new('AutoCamera', cam_auto)
scene.collection.objects.link(ob_auto_camera)
ob_auto_camera.location = (0.664552, -0.794999, 0.951919)
ob_auto_camera.rotation_euler = (1.09748, -7.21219e-08, 0.694738)
scene.camera = ob_auto_camera
light_auto_sun = bpy.data.lights.new('AutoSun', 'SUN')
light_auto_sun.energy = 3.0
light_auto_sun.angle = 0.0523599
ob_auto_sun = bpy.data.objects.new('AutoSun', light_auto_sun)
scene.collection.objects.link(ob_auto_sun)
ob_auto_sun.rotation_euler = (0.872665, 0.174533, 0.523599)
bpy.context.view_layer.update()

